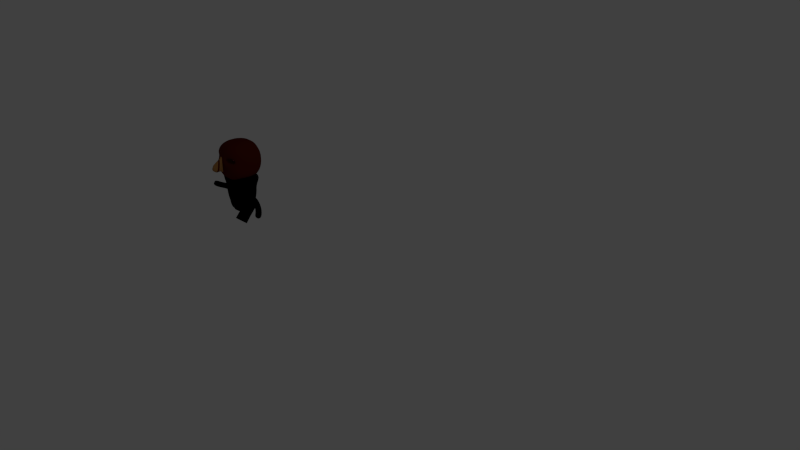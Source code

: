 # Source: AB_animate_walk4.blend  (saved by Blender 2.58.0; exported with 4.5.12 LTS)
import bpy
from mathutils import Matrix  # noqa: F401  (used for matrix-valued properties, if any)

bpy.ops.wm.read_factory_settings(use_empty=True)
scene = bpy.context.scene
scene.name = 'Scene'

# ---- collections
col_collection_1 = bpy.data.collections.new('Collection 1'); scene.collection.children.link(col_collection_1)

# ---- materials (node trees are filled in below, after node groups)
mat_material_001 = bpy.data.materials.new('Material.001')
mat_material_001.alpha_threshold = 0.0
mat_material_001.use_transparent_shadow = False
mat_material_001.diffuse_color = (0.0, 0.0, 0.0, 1.0)
mat_material_001.roughness = 0.5
mat_material_001.line_color = (0.0, 0.0, 0.0, 1.0)
mat_red = bpy.data.materials.new('Red')
mat_red.alpha_threshold = 0.0
mat_red.use_transparent_shadow = False
mat_red.diffuse_color = (0.8, 0.1212, 0.2132, 1.0)
mat_red.roughness = 0.5
mat_red.line_color = (0.0, 0.0, 0.0, 1.0)
mat_material = bpy.data.materials.new('Material')
mat_material.alpha_threshold = 0.0
mat_material.use_transparent_shadow = False
mat_material.roughness = 0.5
mat_material.line_color = (0.0, 0.0, 0.0, 1.0)
mat_brown = bpy.data.materials.new('brown')
mat_brown.alpha_threshold = 0.0
mat_brown.use_transparent_shadow = False
mat_brown.diffuse_color = (0.3931, 0.1858, 0.05725, 1.0)
mat_brown.roughness = 0.5
mat_brown.line_color = (0.0, 0.0, 0.0, 1.0)
mat_black = bpy.data.materials.new('bLACK')
mat_black.alpha_threshold = 0.0
mat_black.use_transparent_shadow = False
mat_black.diffuse_color = (0.09083, 0.009337, 0.004708, 1.0)
mat_black.roughness = 0.5
mat_black.line_color = (0.0, 0.0, 0.0, 1.0)
mat_red_1 = bpy.data.materials.new('RED')
mat_red_1.alpha_threshold = 0.0
mat_red_1.use_transparent_shadow = False
mat_red_1.diffuse_color = (0.8, 0.009514, 0.05028, 1.0)
mat_red_1.roughness = 0.5
mat_red_1.line_color = (0.0, 0.0, 0.0, 1.0)

# ---- material node trees

# ---- world
world_world = bpy.data.worlds.new('World'); scene.world = world_world
world_world.color = (0.05088, 0.05088, 0.05088)
world_world.use_sun_shadow = False
world_world.sun_shadow_jitter_overblur = 0.0
world_world.cycles.sampling_method = 'MANUAL'
world_world.cycles.sample_map_resolution = 256

# ---- cameras
cam_camera = bpy.data.cameras.new('Camera')
cam_camera.clip_end = 100.0
cam_camera.lens = 35.0
cam_camera.ortho_scale = 7.314
cam_camera.dof.focus_distance = 0.0
cam_camera.dof.aperture_fstop = 128.0

# ---- lights
light_lamp = bpy.data.lights.new('Lamp', 'POINT')
light_lamp.transmission_factor = 0.0
light_lamp.cutoff_distance = 30.0
light_lamp.energy = 100.0
light_lamp.shadow_buffer_clip_start = 1.001
light_lamp.shadow_soft_size = 1.0
light_lamp.shadow_maximum_resolution = 0.006
light_lamp.use_absolute_resolution = True
light_lamp.cycles.use_multiple_importance_sampling = False

# ---- meshes
me_cube_002 = bpy.data.meshes.new('Cube.002')
me_cube_002.from_pydata([(0.5895, 0.6162, -0.8135), (0.5895, -0.6162, -0.8135), (1.207, 1.0, 0.8135), (1.207, -1.0, 0.8135), (0.1965, -0.6162, -0.8135), (0.1965, 0.6162, -0.8135), (0.4023, -1.0, 0.8135), (0.4023, 1.0, 0.8135), (0.4376, -0.6392, -0.2136), (0.7145, -0.6392, 0.1842), (0.4408, 0.6392, -0.1876), (0.7145, 0.6392, 0.1842), (0.1817, -1.066, -0.3333), (0.3309, -1.066, 0.41), (0.2651, 1.0, -0.3333), (0.3337, 1.0, 0.3333), (0.9466, -0.4766, 0.09157), (0.9466, 0.4766, 0.09157), (0.7401, -0.4766, -0.205), (0.7425, 0.4766, -0.1856), (8.941e-08, -1.0, -0.8135), (2.682e-07, 1.0, -0.8135), (-4.47e-07, -1.0, 0.8135), (5.364e-07, 1.0, 0.8135), (-0.1562, -1.066, 0.41), (-0.08341, -1.066, -0.3333), (2.384e-07, 1.0, -0.3333), (3.278e-07, 1.0, 0.3333), (0.09826, -1.0, -0.8135), (0.09826, 1.0, -0.8135), (0.2011, -1.0, 0.8135), (0.2011, 1.0, 0.8135), (0.08737, -1.066, 0.41), (0.04914, -1.066, -0.3333), (0.1325, 1.0, -0.3333), (0.1668, 1.0, 0.3333), (0.5761, -0.6392, -0.01471), (0.5777, 0.6392, -0.0017), (0.2809, -1.066, -0.07663), (0.2994, 1.0, 2.98e-08), (0.8445, 0.4766, -0.04702), (0.8434, -0.4766, -0.05672), (-0.1562, -1.066, -0.07663), (2.831e-07, 1.0, 2.98e-08), (0.1497, 1.0, 2.98e-08), (0.01207, -1.081, -0.1207), (-0.01428, -1.081, -0.02775), (-0.01428, -1.081, 0.1485), (0.1621, -1.081, 0.1485), (0.144, -1.081, -0.02775), (0.1081, -1.081, -0.1207), (0.06007, -1.081, -0.1207), (0.07392, -1.081, 0.1485), (0.06486, -1.081, -0.02775), (0.1965, -0.6162, -0.8952), (0.1965, 0.6162, -0.8952), (0.5895, 0.6162, -0.8952), (0.5895, -0.6162, -0.8952), (0.5895, 0.002895, -0.8135), (1.207, 0.004697, 0.8135), (0.1965, 0.002895, -0.8135), (0.4023, 0.004697, 0.8135), (0.4392, 0.003003, -0.2005), (0.7145, 0.003003, 0.1842), (0.9466, 0.002238, 0.09157), (0.7413, 0.002238, -0.1953), (1.792e-07, 0.004698, -0.8135), (4.701e-08, 0.004698, 0.8135), (0.09826, 0.004698, -0.8135), (0.2011, 0.004698, 0.8135), (0.8439, 0.002238, -0.05184), (0.1965, 0.002895, -0.8952), (0.5895, 0.002895, -0.8952)], [], [(6, 13, 9, 3), (12, 4, 1, 8), (10, 0, 5, 14), (15, 7, 2, 11), (24, 32, 30, 22), (32, 13, 6, 30), (20, 28, 33, 25), (28, 4, 12, 33), (26, 34, 29, 21), (34, 14, 5, 29), (23, 31, 35, 27), (31, 7, 15, 35), (13, 38, 36, 9), (38, 12, 8, 36), (14, 39, 37, 10), (39, 15, 11, 37), (10, 37, 40, 19), (37, 11, 17, 40), (9, 36, 41, 16), (36, 8, 18, 41), (35, 44, 43, 27), (44, 34, 26, 43), (15, 39, 44, 35), (39, 14, 34, 44), (42, 25, 45, 46), (24, 42, 46, 47), (38, 13, 48, 49), (12, 38, 49, 50), (25, 33, 51, 45), (33, 12, 50, 51), (32, 24, 47, 52), (13, 32, 52, 48), (49, 48, 52, 53), (50, 49, 53, 51), (53, 52, 47, 46), (51, 53, 46, 45), (5, 0, 56, 55), (1, 4, 54, 57), (7, 61, 59, 2), (61, 6, 3, 59), (58, 0, 10, 62), (62, 8, 1, 58), (2, 59, 63, 11), (59, 3, 9, 63), (11, 63, 64, 17), (63, 9, 16, 64), (8, 62, 65, 18), (62, 10, 19, 65), (28, 68, 60, 4), (68, 29, 5, 60), (20, 66, 68, 28), (66, 21, 29, 68), (31, 69, 61, 7), (69, 30, 6, 61), (23, 67, 69, 31), (67, 22, 30, 69), (40, 70, 65, 19), (70, 41, 18, 65), (17, 64, 70, 40), (64, 16, 41, 70), (4, 60, 71, 54), (60, 5, 55, 71), (0, 58, 72, 56), (58, 1, 57, 72), (56, 72, 71, 55), (72, 57, 54, 71)])
me_cube_002.materials.append(mat_material_001)
me_cube_002.use_remesh_preserve_volume = False
me_cube_002.use_remesh_preserve_attributes = False
me_cube_002.use_mirror_vertex_groups = False
me_cube_002.update()
me_cube_005 = bpy.data.meshes.new('Cube.005')
me_cube_005.from_pydata([(1.279, 2.078, 0.9796), (1.279, -1.886, 0.9796), (-2.649, -1.886, 0.9796), (-2.649, 2.078, 0.9796), (4.382, 0.09628, 0.9796), (-0.6803, -2.318, 0.9796), (-5.742, 0.09628, 0.9796), (-0.6803, 2.511, 0.9796), (-1.691, -2.259, 0.9796), (-1.691, 2.452, 0.9796), (0.2967, -2.268, 0.9796), (0.2967, 2.461, 0.9796), (3.692, -0.8946, 0.9796), (-5.052, -0.8946, 0.9796), (3.692, 1.087, 0.9796), (-5.052, 1.087, 0.9796), (-5.742, 0.09628, 2.541), (-5.052, 1.087, 2.541), (-4.362, 2.078, 2.541), (4.382, 0.09628, 2.541), (3.692, 1.087, 2.541), (3.002, 2.078, 2.541), (-5.052, -0.8946, 2.541), (-4.362, -1.886, 2.541), (3.692, -0.8946, 2.541), (3.002, -1.886, 2.541), (-0.6803, 2.511, 2.541), (1.161, 2.461, 2.541), (-0.6803, -2.318, 2.541), (1.161, -2.268, 2.541), (-2.565, 2.452, 2.541), (-2.565, -2.259, 2.541), (-0.6803, 1.303, 2.541), (-0.6803, 0.09628, 2.541), (1.851, 0.09628, 2.541), (1.506, 1.279, 2.541), (-3.272, 0.09628, 2.541), (-2.918, 1.274, 2.541), (-0.6803, -1.111, 2.541), (1.506, -1.086, 2.541), (-2.918, -1.081, 2.541), (-5.738, 0.02803, 0.09214), (-5.048, 1.019, 0.09214), (-2.645, 2.01, 0.09214), (4.386, 0.02803, 0.09214), (3.696, 1.019, 0.09214), (1.283, 2.01, 0.09214), (-5.048, -0.9629, 0.09214), (-2.645, -1.954, 0.09214), (3.696, -0.9629, 0.09214), (1.283, -1.954, 0.09214), (-0.6759, 2.442, 0.09214), (0.3011, 2.392, 0.09214), (-0.6759, -2.386, 0.09214), (0.3011, -2.336, 0.09214), (-1.686, 2.383, 0.09214), (-1.686, -2.327, 0.09214), (-1.648, -2.315, -0.7953), (-2.573, -1.954, -0.7953), (-0.6717, -2.372, -0.7953), (-1.648, 2.235, -0.7953), (-2.573, 1.874, -0.7953), (-0.6717, 2.292, -0.7953), (0.272, -2.324, -0.7953), (1.22, -1.954, -0.7953), (1.22, 1.874, -0.7953), (0.272, 2.244, -0.7953), (3.551, -0.9973, -0.7953), (4.218, -0.04023, -0.7953), (-4.895, -0.9973, -0.7953), (-5.561, -0.04022, -0.7953), (3.551, 0.9169, -0.7953), (-4.895, 0.9169, -0.7953), (-4.289, 0.7755, -1.082), (-4.871, -0.06086, -1.082), (-2.261, 1.612, -1.082), (3.091, 0.7755, -1.082), (3.673, -0.06087, -1.082), (1.054, 1.612, -1.082), (-4.289, -0.8972, -1.082), (-2.261, -1.734, -1.082), (3.091, -0.8972, -1.082), (1.054, -1.734, -1.082), (-0.5989, 1.977, -1.082), (0.2257, 1.935, -1.082), (0.2257, -2.056, -1.082), (-0.5989, -2.099, -1.082), (-1.452, 1.927, -1.082), (-1.452, -2.049, -1.082), (-0.9468, -0.8909, -1.368), (-1.276, -0.7628, -1.368), (-0.6002, -0.9112, -1.368), (-0.9468, 0.7252, -1.368), (-1.276, 0.597, -1.368), (-0.6002, 0.7454, -1.368), (-0.2651, -0.8941, -1.368), (0.07183, -0.7628, -1.368), (0.07183, 0.597, -1.368), (-0.2651, 0.7283, -1.368), (0.8997, -0.4228, -1.368), (1.136, -0.08288, -1.368), (-2.1, -0.4228, -1.368), (-2.337, -0.08288, -1.368), (0.8997, 0.2571, -1.368), (-2.1, 0.2571, -1.368), (-1.295, -0.2222, -1.381), (-1.192, -0.07476, -1.381), (-0.8343, 0.0727, -1.381), (0.212, -0.2222, -1.381), (0.1093, -0.07476, -1.381), (-0.2497, 0.0727, -1.381), (-1.192, -0.3697, -1.381), (-0.8343, -0.5171, -1.381), (0.1093, -0.3697, -1.381), (-0.2497, -0.5171, -1.381), (-0.5413, 0.1371, -1.381), (-0.3959, 0.1296, -1.381), (-0.3959, -0.5741, -1.381), (-0.5413, -0.5815, -1.381), (-0.6916, 0.1283, -1.381), (-0.6916, -0.5727, -1.381)], [], [(15, 6, 16, 17), (3, 15, 17, 18), (4, 14, 20, 19), (14, 0, 21, 20), (6, 13, 22, 16), (13, 2, 23, 22), (12, 4, 19, 24), (1, 12, 24, 25), (11, 7, 26, 27), (0, 11, 27, 21), (5, 10, 29, 28), (10, 1, 25, 29), (7, 9, 30, 26), (9, 3, 18, 30), (8, 5, 28, 31), (2, 8, 31, 23), (32, 33, 34, 35), (26, 32, 35, 27), (35, 34, 19, 20), (27, 35, 20, 21), (17, 16, 36, 37), (18, 17, 37, 30), (37, 36, 33, 32), (30, 37, 32, 26), (38, 28, 29, 39), (33, 38, 39, 34), (39, 29, 25, 24), (34, 39, 24, 19), (22, 23, 31, 40), (16, 22, 40, 36), (40, 31, 28, 38), (36, 40, 38, 33), (6, 15, 42, 41), (15, 3, 43, 42), (14, 4, 44, 45), (0, 14, 45, 46), (13, 6, 41, 47), (2, 13, 47, 48), (4, 12, 49, 44), (12, 1, 50, 49), (7, 11, 52, 51), (11, 0, 46, 52), (10, 5, 53, 54), (1, 10, 54, 50), (9, 7, 51, 55), (3, 9, 55, 43), (5, 8, 56, 53), (8, 2, 48, 56), (56, 48, 58, 57), (53, 56, 57, 59), (43, 55, 60, 61), (55, 51, 62, 60), (50, 54, 63, 64), (54, 53, 59, 63), (52, 46, 65, 66), (51, 52, 66, 62), (49, 50, 64, 67), (44, 49, 67, 68), (48, 47, 69, 58), (47, 41, 70, 69), (46, 45, 71, 65), (45, 44, 68, 71), (42, 43, 61, 72), (41, 42, 72, 70), (70, 72, 73, 74), (72, 61, 75, 73), (71, 68, 77, 76), (65, 71, 76, 78), (69, 70, 74, 79), (58, 69, 79, 80), (68, 67, 81, 77), (67, 64, 82, 81), (62, 66, 84, 83), (66, 65, 78, 84), (63, 59, 86, 85), (64, 63, 85, 82), (60, 62, 83, 87), (61, 60, 87, 75), (59, 57, 88, 86), (57, 58, 80, 88), (88, 80, 90, 89), (86, 88, 89, 91), (75, 87, 92, 93), (87, 83, 94, 92), (82, 85, 95, 96), (85, 86, 91, 95), (84, 78, 97, 98), (83, 84, 98, 94), (81, 82, 96, 99), (77, 81, 99, 100), (80, 79, 101, 90), (79, 74, 102, 101), (78, 76, 103, 97), (76, 77, 100, 103), (73, 75, 93, 104), (74, 73, 104, 102), (102, 104, 106, 105), (104, 93, 107, 106), (103, 100, 108, 109), (97, 103, 109, 110), (101, 102, 105, 111), (90, 101, 111, 112), (100, 99, 113, 108), (99, 96, 114, 113), (94, 98, 116, 115), (98, 97, 110, 116), (95, 91, 118, 117), (96, 95, 117, 114), (92, 94, 115, 119), (93, 92, 119, 107), (91, 89, 120, 118), (89, 90, 112, 120)])
me_cube_005.materials.append(mat_material_001)
me_cube_005.use_remesh_preserve_volume = False
me_cube_005.use_remesh_preserve_attributes = False
me_cube_005.use_mirror_vertex_groups = False
me_cube_005.update()
me_cube_007 = bpy.data.meshes.new('Cube.007')
me_cube_007.from_pydata([(2.043, 2.232, 1.007), (2.043, -1.732, 1.007), (-1.885, -1.732, 1.007), (-1.885, 2.232, 1.007), (5.146, 0.2497, 1.007), (0.08415, -2.165, 1.007), (-4.978, 0.2497, 1.007), (0.08415, 2.664, 1.007), (-0.9262, -2.106, 1.007), (-0.9262, 2.605, 1.007), (1.061, -2.115, 1.007), (1.061, 2.614, 1.007), (4.456, -0.7412, 1.007), (-4.288, -0.7412, 1.007), (4.456, 1.241, 1.007), (-4.288, 1.241, 1.007), (-4.978, 0.2497, 2.568), (-4.288, 1.241, 2.568), (-3.598, 2.232, 2.568), (5.146, 0.2497, 2.568), (4.456, 1.241, 2.568), (3.766, 2.232, 2.568), (-4.288, -0.7412, 2.568), (-3.598, -1.732, 2.568), (4.456, -0.7412, 2.568), (3.766, -1.732, 2.568), (0.08415, 2.664, 2.568), (1.925, 2.614, 2.568), (0.08415, -2.165, 2.568), (1.925, -2.115, 2.568), (-1.801, 2.605, 2.568), (-1.801, -2.106, 2.568), (0.08415, 1.457, 2.568), (0.08415, 0.2497, 2.568), (2.615, 0.2497, 2.568), (2.27, 1.432, 2.568), (-2.507, 0.2497, 2.568), (-2.154, 1.427, 2.568), (0.08415, -0.9575, 2.568), (2.27, -0.9325, 2.568), (-2.154, -0.9279, 2.568), (-4.974, 0.1815, 0.1192), (-4.283, 1.172, 0.1192), (-1.88, 2.163, 0.1192), (5.151, 0.1815, 0.1192), (4.46, 1.172, 0.1192), (2.047, 2.163, 0.1192), (-4.283, -0.8094, 0.1192), (-1.88, -1.8, 0.1192), (4.46, -0.8094, 0.1192), (2.047, -1.8, 0.1192), (0.08853, 2.596, 0.1192), (1.066, 2.546, 0.1192), (0.08852, -2.233, 0.1192), (1.066, -2.183, 0.1192), (-0.9218, 2.537, 0.1192), (-0.9218, -2.174, 0.1192), (-0.8831, -2.162, -0.7683), (-1.809, -1.801, -0.7683), (0.09271, -2.219, -0.7683), (-0.8831, 2.388, -0.7683), (-1.809, 2.027, -0.7683), (0.09272, 2.445, -0.7683), (1.036, -2.171, -0.7683), (1.985, -1.801, -0.7683), (1.985, 2.027, -0.7683), (1.036, 2.397, -0.7683), (4.316, -0.8439, -0.7683), (4.982, 0.1132, -0.7683), (-4.13, -0.8439, -0.7683), (-4.797, 0.1132, -0.7683), (4.316, 1.07, -0.7683), (-4.13, 1.07, -0.7683), (-3.524, 0.9289, -1.055), (-4.107, 0.09258, -1.055), (-1.496, 1.765, -1.055), (3.855, 0.9289, -1.055), (4.438, 0.09258, -1.055), (1.819, 1.765, -1.055), (-3.524, -0.7438, -1.055), (-1.496, -1.58, -1.055), (3.855, -0.7438, -1.055), (1.819, -1.58, -1.055), (0.1655, 2.13, -1.055), (0.9901, 2.088, -1.055), (0.9901, -1.903, -1.055), (0.1655, -1.945, -1.055), (-0.6872, 2.081, -1.055), (-0.6872, -1.895, -1.055), (-0.1824, -0.7375, -1.341), (-0.5113, -0.6093, -1.341), (0.1642, -0.7578, -1.341), (-0.1824, 0.8786, -1.341), (-0.5113, 0.7505, -1.341), (0.1642, 0.8989, -1.341), (0.4994, -0.7406, -1.341), (0.8362, -0.6093, -1.341), (0.8362, 0.7505, -1.341), (0.4994, 0.8817, -1.341), (1.664, -0.2694, -1.341), (1.901, 0.07056, -1.341), (-1.336, -0.2694, -1.341), (-1.572, 0.07056, -1.341), (1.664, 0.4105, -1.341), (-1.336, 0.4105, -1.341), (-0.5302, -0.06878, -1.354), (-0.4275, 0.07868, -1.354), (-0.06985, 0.2261, -1.354), (0.9765, -0.06878, -1.354), (0.8738, 0.07868, -1.354), (0.5147, 0.2261, -1.354), (-0.4275, -0.2162, -1.354), (-0.06985, -0.3637, -1.354), (0.8738, -0.2162, -1.354), (0.5147, -0.3637, -1.354), (0.2231, 0.2905, -1.354), (0.3685, 0.2831, -1.354), (0.3685, -0.4206, -1.354), (0.2231, -0.4281, -1.354), (0.0728, 0.2817, -1.354), (0.0728, -0.4193, -1.354)], [], [(15, 6, 16, 17), (3, 15, 17, 18), (4, 14, 20, 19), (14, 0, 21, 20), (6, 13, 22, 16), (13, 2, 23, 22), (12, 4, 19, 24), (1, 12, 24, 25), (11, 7, 26, 27), (0, 11, 27, 21), (5, 10, 29, 28), (10, 1, 25, 29), (7, 9, 30, 26), (9, 3, 18, 30), (8, 5, 28, 31), (2, 8, 31, 23), (32, 33, 34, 35), (26, 32, 35, 27), (35, 34, 19, 20), (27, 35, 20, 21), (17, 16, 36, 37), (18, 17, 37, 30), (37, 36, 33, 32), (30, 37, 32, 26), (38, 28, 29, 39), (33, 38, 39, 34), (39, 29, 25, 24), (34, 39, 24, 19), (22, 23, 31, 40), (16, 22, 40, 36), (40, 31, 28, 38), (36, 40, 38, 33), (6, 15, 42, 41), (15, 3, 43, 42), (14, 4, 44, 45), (0, 14, 45, 46), (13, 6, 41, 47), (2, 13, 47, 48), (4, 12, 49, 44), (12, 1, 50, 49), (7, 11, 52, 51), (11, 0, 46, 52), (10, 5, 53, 54), (1, 10, 54, 50), (9, 7, 51, 55), (3, 9, 55, 43), (5, 8, 56, 53), (8, 2, 48, 56), (56, 48, 58, 57), (53, 56, 57, 59), (43, 55, 60, 61), (55, 51, 62, 60), (50, 54, 63, 64), (54, 53, 59, 63), (52, 46, 65, 66), (51, 52, 66, 62), (49, 50, 64, 67), (44, 49, 67, 68), (48, 47, 69, 58), (47, 41, 70, 69), (46, 45, 71, 65), (45, 44, 68, 71), (42, 43, 61, 72), (41, 42, 72, 70), (70, 72, 73, 74), (72, 61, 75, 73), (71, 68, 77, 76), (65, 71, 76, 78), (69, 70, 74, 79), (58, 69, 79, 80), (68, 67, 81, 77), (67, 64, 82, 81), (62, 66, 84, 83), (66, 65, 78, 84), (63, 59, 86, 85), (64, 63, 85, 82), (60, 62, 83, 87), (61, 60, 87, 75), (59, 57, 88, 86), (57, 58, 80, 88), (88, 80, 90, 89), (86, 88, 89, 91), (75, 87, 92, 93), (87, 83, 94, 92), (82, 85, 95, 96), (85, 86, 91, 95), (84, 78, 97, 98), (83, 84, 98, 94), (81, 82, 96, 99), (77, 81, 99, 100), (80, 79, 101, 90), (79, 74, 102, 101), (78, 76, 103, 97), (76, 77, 100, 103), (73, 75, 93, 104), (74, 73, 104, 102), (102, 104, 106, 105), (104, 93, 107, 106), (103, 100, 108, 109), (97, 103, 109, 110), (101, 102, 105, 111), (90, 101, 111, 112), (100, 99, 113, 108), (99, 96, 114, 113), (94, 98, 116, 115), (98, 97, 110, 116), (95, 91, 118, 117), (96, 95, 117, 114), (92, 94, 115, 119), (93, 92, 119, 107), (91, 89, 120, 118), (89, 90, 112, 120)])
me_cube_007.materials.append(mat_material_001)
me_cube_007.use_remesh_preserve_volume = False
me_cube_007.use_remesh_preserve_attributes = False
me_cube_007.use_mirror_vertex_groups = False
me_cube_007.update()
me_cube_004 = bpy.data.meshes.new('Cube.004')
me_cube_004.from_pydata([(0.9298, 0.9314, -1.017), (0.9298, -0.647, -1.017), (-0.4911, -2.821, -3.19), (-0.4911, 3.105, -3.19), (0.9298, 0.9314, 0.5619), (0.9298, -0.647, 0.5619), (-0.4911, -2.821, 2.736), (-0.4911, 3.105, 2.736), (0.5089, -0.5971, -0.9666), (0.9298, 0.1422, -1.439), (0.5089, 0.8815, -0.9666), (-0.4911, 0.1422, -3.502), (0.9298, 0.1422, 0.9842), (0.5089, -0.5971, 0.512), (-0.4911, 0.1422, 3.048), (0.5089, 0.8815, 0.512), (0.9298, -0.8, -0.2273), (0.9298, 1.084, -0.2273), (-0.4911, -3.133, -0.2273), (-0.4911, 3.417, -0.2273), (0.5089, 0.1422, -1.227), (0.5089, 0.1422, 0.7727), (0.5089, -0.8578, -0.2273), (-0.4911, 0.1422, -0.2273), (0.5089, 1.142, -0.2273), (1.171, 0.8964, 0.5621), (1.204, 1.027, -0.2249), (1.199, 0.871, -1.013), (0.9729, -0.5867, 0.558), (0.9677, -0.7431, -0.2297), (1.001, -0.612, -1.017), (1.065, 0.1616, 0.9815), (1.108, 0.1227, -1.436), (1.291, -0.05691, -1.381), (1.422, 0.6343, -0.9239), (1.121, -0.7129, -1.007), (1.35, 0.7, 0.6302), (1.18, 0.04407, 1.005), (1.049, -0.6471, 0.5473), (1.056, -0.8106, -0.2378), (1.415, 0.7977, -0.1388), (1.668, 0.2912, -0.2481), (1.617, 0.3575, 0.541), (1.63, 0.04059, -0.9796), (1.124, -0.8435, 0.1069), (1.162, -0.5929, 0.8384), (1.175, -0.9098, -0.6822), (1.386, -0.03294, 1.097), (1.406, -0.5194, -1.238), (1.908, -1.129, -0.6685), (1.65, -1.603, -0.7678), (1.397, -1.756, -0.139), (1.663, -0.6787, 1.321), (1.916, -0.5265, 0.6921), (1.405, -1.153, 1.222), (1.351, -1.515, 0.5926), (1.962, -0.767, -0.03954), (2.254, -2.48, 0.8653), (2.266, -2.211, 1.597), (2.136, -2.699, 0.2363), (1.594, -2.177, 1.497), (1.713, -1.957, 2.126), (1.583, -2.445, 0.7658), (2.024, -1.954, 2.226), (1.825, -2.703, 0.137), (2.112, -4.341, 1.303), (1.801, -4.345, 1.204), (1.56, -4.087, 1.833), (2.001, -3.596, 3.293), (2.242, -3.853, 2.664), (1.689, -3.599, 3.193), (1.571, -3.818, 2.564), (2.231, -4.122, 1.932), (1.901, -3.97, 2.248)], [], [(9, 1, 8, 20), (0, 9, 20, 10), (20, 8, 2, 11), (10, 20, 11, 3), (15, 7, 14, 21), (4, 15, 21, 12), (21, 14, 6, 13), (12, 21, 13, 5), (16, 5, 13, 22), (1, 16, 22, 8), (22, 13, 6, 18), (8, 22, 18, 2), (18, 6, 14, 23), (2, 18, 23, 11), (23, 14, 7, 19), (11, 23, 19, 3), (17, 0, 10, 24), (4, 17, 24, 15), (24, 10, 3, 19), (15, 24, 19, 7), (17, 4, 25, 26), (0, 17, 26, 27), (5, 16, 29, 28), (16, 1, 30, 29), (12, 5, 28, 31), (4, 12, 31, 25), (1, 9, 32, 30), (9, 0, 27, 32), (32, 27, 34, 33), (30, 32, 33, 35), (25, 31, 37, 36), (31, 28, 38, 37), (29, 30, 35, 39), (28, 29, 39, 38), (27, 26, 40, 34), (26, 25, 36, 40), (40, 36, 42, 41), (34, 40, 41, 43), (38, 39, 44, 45), (39, 35, 46, 44), (37, 38, 45, 47), (36, 37, 47, 42), (35, 33, 48, 46), (33, 34, 43, 48), (48, 43, 49, 50), (46, 48, 50, 51), (42, 47, 52, 53), (47, 45, 54, 52), (44, 46, 51, 55), (45, 44, 55, 54), (43, 41, 56, 49), (41, 42, 53, 56), (56, 53, 58, 57), (49, 56, 57, 59), (54, 55, 60, 61), (55, 51, 62, 60), (52, 54, 61, 63), (53, 52, 63, 58), (51, 50, 64, 62), (50, 49, 59, 64), (64, 59, 65, 66), (62, 64, 66, 67), (58, 63, 68, 69), (63, 61, 70, 68), (60, 62, 67, 71), (61, 60, 71, 70), (59, 57, 72, 65), (57, 58, 69, 72), (72, 69, 68, 73), (65, 72, 73, 66), (73, 68, 70, 71), (66, 73, 71, 67)])
me_cube_004.materials.append(mat_material_001)
me_cube_004.use_remesh_preserve_volume = False
me_cube_004.use_remesh_preserve_attributes = False
me_cube_004.use_mirror_vertex_groups = False
me_cube_004.update()
me_cube_003 = bpy.data.meshes.new('Cube.003')
me_cube_003.from_pydata([(0.8327, 0.7212, -0.5882), (0.8327, -0.8572, -0.5882), (-0.5882, -3.031, -2.762), (-0.5882, 2.895, -2.762), (0.8327, 0.7212, 0.9902), (0.8327, -0.8572, 0.9902), (-0.5882, -3.031, 3.164), (-0.5882, 2.895, 3.164), (0.4118, -0.8073, -0.5383), (0.8327, -0.06797, -1.011), (0.4118, 0.6713, -0.5383), (-0.5882, -0.06797, -3.074), (0.8327, -0.06797, 1.413), (0.4118, -0.8073, 0.9403), (-0.5882, -0.06797, 3.476), (0.4118, 0.6713, 0.9403), (0.8327, -1.01, 0.201), (0.8327, 0.8742, 0.201), (-0.5882, -3.343, 0.201), (-0.5882, 3.207, 0.201), (0.4118, -0.06797, -0.799), (0.4118, -0.06797, 1.201), (0.4118, -1.068, 0.201), (-0.5882, -0.06797, 0.201), (0.4118, 0.932, 0.201), (1.074, 0.6862, 0.9904), (1.107, 0.8173, 0.2034), (1.102, 0.6609, -0.5844), (0.8758, -0.7968, 0.9864), (0.8705, -0.9533, 0.1986), (0.9038, -0.8222, -0.5884), (0.9674, -0.04852, 1.41), (1.01, -0.08743, -1.008), (1.194, -0.2671, -0.9528), (1.325, 0.4241, -0.4955), (1.024, -0.923, -0.5785), (1.253, 0.4899, 1.059), (1.083, -0.1661, 1.433), (0.9519, -0.8573, 0.9756), (0.9589, -1.021, 0.1905), (1.318, 0.5876, 0.2895), (1.571, 0.08101, 0.1802), (1.52, 0.1473, 0.9693), (1.533, -0.1696, -0.5513), (1.027, -1.054, 0.5353), (1.065, -0.8031, 1.267), (1.078, -1.12, -0.2539), (1.289, -0.2431, 1.525), (1.309, -0.7296, -0.8094), (1.811, -1.339, -0.2402), (1.553, -1.814, -0.3395), (1.3, -1.966, 0.2893), (1.566, -0.8889, 1.749), (1.819, -0.7367, 1.12), (1.308, -1.363, 1.65), (1.254, -1.725, 1.021), (1.865, -0.9771, 0.3888), (2.157, -2.69, 1.294), (2.169, -2.421, 2.025), (2.039, -2.909, 0.6647), (1.497, -2.387, 1.926), (1.616, -2.167, 2.555), (1.486, -2.655, 1.194), (1.927, -2.164, 2.654), (1.728, -2.913, 0.5653), (2.015, -4.551, 1.732), (1.704, -4.555, 1.632), (1.462, -4.297, 2.261), (1.903, -3.806, 3.721), (2.145, -4.063, 3.092), (1.592, -3.809, 3.622), (1.474, -4.029, 2.993), (2.134, -4.332, 2.361), (1.804, -4.18, 2.677)], [], [(9, 1, 8, 20), (0, 9, 20, 10), (20, 8, 2, 11), (10, 20, 11, 3), (15, 7, 14, 21), (4, 15, 21, 12), (21, 14, 6, 13), (12, 21, 13, 5), (16, 5, 13, 22), (1, 16, 22, 8), (22, 13, 6, 18), (8, 22, 18, 2), (18, 6, 14, 23), (2, 18, 23, 11), (23, 14, 7, 19), (11, 23, 19, 3), (17, 0, 10, 24), (4, 17, 24, 15), (24, 10, 3, 19), (15, 24, 19, 7), (17, 4, 25, 26), (0, 17, 26, 27), (5, 16, 29, 28), (16, 1, 30, 29), (12, 5, 28, 31), (4, 12, 31, 25), (1, 9, 32, 30), (9, 0, 27, 32), (32, 27, 34, 33), (30, 32, 33, 35), (25, 31, 37, 36), (31, 28, 38, 37), (29, 30, 35, 39), (28, 29, 39, 38), (27, 26, 40, 34), (26, 25, 36, 40), (40, 36, 42, 41), (34, 40, 41, 43), (38, 39, 44, 45), (39, 35, 46, 44), (37, 38, 45, 47), (36, 37, 47, 42), (35, 33, 48, 46), (33, 34, 43, 48), (48, 43, 49, 50), (46, 48, 50, 51), (42, 47, 52, 53), (47, 45, 54, 52), (44, 46, 51, 55), (45, 44, 55, 54), (43, 41, 56, 49), (41, 42, 53, 56), (56, 53, 58, 57), (49, 56, 57, 59), (54, 55, 60, 61), (55, 51, 62, 60), (52, 54, 61, 63), (53, 52, 63, 58), (51, 50, 64, 62), (50, 49, 59, 64), (64, 59, 65, 66), (62, 64, 66, 67), (58, 63, 68, 69), (63, 61, 70, 68), (60, 62, 67, 71), (61, 60, 71, 70), (59, 57, 72, 65), (57, 58, 69, 72), (72, 69, 68, 73), (65, 72, 73, 66), (73, 68, 70, 71), (66, 73, 71, 67)])
me_cube_003.materials.append(mat_material_001)
me_cube_003.use_remesh_preserve_volume = False
me_cube_003.use_remesh_preserve_attributes = False
me_cube_003.use_mirror_vertex_groups = False
me_cube_003.update()
me_cube_001 = bpy.data.meshes.new('Cube.001')
me_cube_001.from_pydata([(0.8049, 0.8212, 0.159), (0.8049, -0.8153, 0.159), (-0.8315, -0.8153, 0.159), (-0.8315, 0.8212, 0.159), (0.8049, 0.8212, 1.795), (0.8049, -0.8153, 1.795), (-0.8315, -0.8153, 1.795), (-0.8315, 0.8212, 1.795), (0.32, -0.9971, -0.02273), (-0.3466, -0.9971, -0.02273), (0.9867, 0.3363, -0.02273), (0.9867, -0.3304, -0.02273), (0.32, 1.003, -0.02273), (-0.3466, 1.003, -0.02273), (-1.013, -0.3304, -0.02273), (-1.013, 0.3363, -0.02273), (0.9867, 0.3363, 1.977), (0.9867, -0.3304, 1.977), (0.32, -0.9971, 1.977), (-0.3466, -0.9971, 1.977), (-1.013, -0.3304, 1.977), (-1.013, 0.3363, 1.977), (0.32, 1.003, 1.977), (-0.3466, 1.003, 1.977), (0.9867, -0.9971, 0.6439), (0.8204, -0.9971, 1.311), (0.9867, 1.003, 0.6439), (0.9867, 1.003, 1.311), (-1.013, -0.9971, 0.6439), (-0.8618, -0.9971, 1.311), (-1.013, 1.003, 0.6439), (-1.013, 1.003, 1.311), (0.389, 0.4052, -0.2295), (0.389, -0.3993, -0.2295), (-0.4155, 0.4052, -0.2295), (-0.4155, -0.3993, -0.2295), (0.389, 0.4052, 2.184), (-0.4155, 0.4052, 2.184), (0.389, -0.3993, 2.184), (-0.4155, -0.3993, 2.184), (1.193, 0.4052, 0.575), (1.193, 0.4052, 1.38), (1.193, -0.3993, 0.575), (1.193, -0.3993, 1.38), (0.389, -1.204, 0.575), (0.301, -1.204, 1.38), (-0.4155, -1.204, 0.575), (-0.3244, -1.204, 1.38), (-1.22, -0.3993, 0.575), (-1.22, -0.3993, 1.38), (-1.22, 0.4052, 0.575), (-1.22, 0.4052, 1.38), (0.389, 1.21, 1.38), (0.389, 1.21, 0.575), (-0.4155, 1.21, 1.38), (-0.4155, 1.21, 0.575), (0.09783, -0.9971, -0.02273), (-0.1244, -0.9971, -0.02273), (0.09783, 1.003, -0.02273), (-0.1244, 1.003, -0.02273), (0.09783, -0.9971, 1.977), (-0.1244, -0.9971, 1.977), (0.09783, 1.003, 1.977), (-0.1244, 1.003, 1.977), (0.1208, -0.3993, -0.2295), (-0.1474, -0.3993, -0.2295), (0.1208, 0.4052, -0.2295), (-0.1474, 0.4052, -0.2295), (0.1208, 0.4052, 2.184), (-0.1474, 0.4052, 2.184), (0.1208, -0.3993, 2.184), (-0.1474, -0.3993, 2.184), (0.1208, -1.204, 1.38), (-0.1474, -1.204, 1.38), (0.1208, -1.204, 0.575), (-0.1474, -1.204, 0.575), (0.1208, 1.21, 0.575), (-0.1474, 1.21, 0.575), (0.1208, 1.21, 1.38), (-0.1474, 1.21, 1.38), (-0.1474, 1.21, 1.38), (0.1208, 1.21, 1.38), (-0.1474, 1.21, 0.575), (0.1208, 1.21, 0.575), (-0.1474, -1.204, 0.575), (0.1208, -1.204, 0.575), (-0.1474, -1.204, 1.38), (0.1208, -1.204, 1.38), (-0.1474, -0.3993, 2.184), (0.1208, -0.3993, 2.184), (-0.1474, 0.4052, 2.184), (0.1208, 0.4052, 2.184), (-0.1474, 0.4052, -0.2295), (0.1208, 0.4052, -0.2295), (-0.1474, -0.3993, -0.2295), (0.1208, -0.3993, -0.2295), (-0.1244, 1.003, 1.977), (0.09783, 1.003, 1.977), (-0.1244, -0.9971, 1.977), (0.09783, -0.9971, 1.977), (-0.1244, 1.003, -0.02273), (0.09783, 1.003, -0.02273), (-0.1244, -0.9971, -0.02273), (0.09783, -0.9971, -0.02273), (-0.3168, -1.661, 0.5619), (0.2903, -1.661, 0.5619), (-0.06985, -1.371, 1.312), (0.04328, -1.371, 1.312), (-0.3168, -1.661, 0.5619), (-0.06985, -1.371, 1.312), (0.2903, -1.661, 0.5619), (0.04328, -1.371, 1.312), (-0.1419, -1.917, 0.7511), (0.1154, -1.917, 0.7511), (-0.03726, -1.794, 1.069), (0.01069, -1.794, 1.069), (0.8204, -0.9971, 1.101), (0.9867, 1.003, 1.101), (-0.8618, -0.9971, 1.101), (-1.013, 1.003, 1.101), (1.193, 0.4052, 1.127), (1.193, -0.3993, 1.127), (0.301, -1.204, 1.127), (-0.3244, -1.204, 1.127), (-1.22, -0.3993, 1.127), (-1.22, 0.4052, 1.127), (0.389, 1.21, 1.127), (-0.4155, 1.21, 1.127), (0.1208, -1.204, 1.127), (-0.1474, -1.204, 1.127), (0.1208, 1.21, 1.127), (-0.1474, 1.21, 1.127), (-0.1474, 1.21, 1.127), (0.1208, 1.21, 1.127), (-0.1474, -1.204, 1.127), (0.1208, -1.204, 1.127), (0.1208, -1.462, 1.077), (-0.1474, -1.462, 1.077), (-0.1474, -1.462, 1.077), (0.1208, -1.462, 1.077), (0.04356, -1.833, 0.9692), (-0.07013, -1.833, 0.9692), (-0.8654, -0.3758, 1.101), (-0.328, -0.5826, 1.127), (0.8169, -0.3758, 1.101), (0.2974, -0.5826, 1.127), (-0.328, -0.5826, 1.38), (0.2974, -0.5826, 1.38), (-0.8654, -0.3758, 1.311), (0.8169, -0.3758, 1.311)], [], [(11, 1, 8, 33), (10, 11, 33, 32), (0, 10, 32, 12), (35, 9, 2, 14), (34, 35, 14, 15), (13, 34, 15, 3), (23, 7, 21, 37), (4, 22, 36, 16), (37, 21, 20, 39), (16, 36, 38, 17), (39, 20, 6, 19), (17, 38, 18, 5), (27, 4, 16, 41), (0, 26, 40, 10), (41, 16, 17, 43), (10, 40, 42, 11), (43, 17, 5, 25), (11, 42, 24, 1), (25, 5, 18, 45), (1, 24, 44, 8), (47, 19, 6, 29), (9, 46, 28, 2), (29, 6, 20, 49), (2, 28, 48, 14), (49, 20, 21, 51), (14, 48, 50, 15), (51, 21, 7, 31), (15, 50, 30, 3), (26, 0, 12, 53), (4, 27, 52, 22), (55, 13, 3, 30), (23, 54, 31, 7), (8, 56, 64, 33), (57, 9, 35, 65), (33, 64, 66, 32), (65, 35, 34, 67), (32, 66, 58, 12), (67, 34, 13, 59), (22, 62, 68, 36), (63, 23, 37, 69), (36, 68, 70, 38), (69, 37, 39, 71), (38, 70, 60, 18), (71, 39, 19, 61), (18, 60, 72, 45), (61, 19, 47, 73), (44, 74, 56, 8), (75, 46, 9, 57), (12, 58, 76, 53), (59, 13, 55, 77), (52, 78, 62, 22), (79, 54, 23, 63), (79, 63, 96, 80), (62, 78, 81, 97), (59, 77, 82, 100), (76, 58, 101, 83), (75, 57, 102, 84), (56, 74, 85, 103), (61, 73, 86, 98), (72, 60, 99, 87), (71, 61, 98, 88), (60, 70, 89, 99), (69, 71, 88, 90), (70, 68, 91, 89), (63, 69, 90, 96), (68, 62, 97, 91), (67, 59, 100, 92), (58, 66, 93, 101), (65, 67, 92, 94), (66, 64, 95, 93), (57, 65, 94, 102), (64, 56, 103, 95), (103, 102, 94, 95), (95, 94, 92, 93), (93, 92, 100, 101), (97, 96, 90, 91), (91, 90, 88, 89), (89, 88, 98, 99), (99, 98, 86, 87), (85, 84, 102, 103), (101, 100, 82, 83), (81, 80, 96, 97), (84, 85, 105, 104), (87, 86, 106, 107), (107, 106, 109, 111), (104, 105, 110, 108), (108, 110, 113, 112), (111, 109, 114, 115), (26, 117, 120, 40), (117, 27, 41, 120), (40, 120, 121, 42), (120, 41, 43, 121), (42, 121, 116, 24), (121, 43, 25, 116), (24, 116, 122, 44), (46, 123, 118, 28), (28, 118, 124, 48), (118, 29, 49, 124), (48, 124, 125, 50), (124, 49, 51, 125), (50, 125, 119, 30), (125, 51, 31, 119), (27, 117, 126, 52), (117, 26, 53, 126), (54, 127, 119, 31), (127, 55, 30, 119), (72, 128, 122, 45), (128, 74, 44, 122), (47, 123, 129, 73), (123, 46, 75, 129), (76, 130, 126, 53), (130, 78, 52, 126), (55, 127, 131, 77), (127, 54, 79, 131), (77, 131, 132, 82), (131, 79, 80, 132), (78, 130, 133, 81), (130, 76, 83, 133), (73, 129, 134, 86), (129, 75, 84, 134), (74, 128, 135, 85), (128, 72, 87, 135), (82, 132, 133, 83), (132, 80, 81, 133), (85, 135, 136, 105), (135, 87, 107, 136), (86, 134, 137, 106), (134, 84, 104, 137), (106, 137, 138, 109), (137, 104, 108, 138), (105, 136, 139, 110), (136, 107, 111, 139), (110, 139, 140, 113), (139, 111, 115, 140), (109, 138, 141, 114), (138, 108, 112, 141), (114, 141, 140, 115), (141, 112, 113, 140), (118, 123, 143, 142), (122, 116, 144, 145), (123, 47, 146, 143), (45, 122, 145, 147), (29, 118, 142, 148), (116, 25, 149, 144), (47, 29, 148, 146), (25, 45, 147, 149), (143, 146, 148, 142), (144, 149, 147, 145)])
me_cube_001.polygons.foreach_set('use_smooth', [True] * 148)
me_cube_001.polygons.foreach_set('material_index', [3, 3, 3, 3, 3, 3, 3, 3, 3, 3, 3, 3, 3, 3, 3, 3, 3, 3, 3, 3, 3, 3, 3, 3, 3, 3, 3, 3, 3, 3, 3, 3, 3, 3, 3, 3, 3, 3, 3, 3, 3, 3, 3, 3, 3, 3, 3, 3, 3, 3, 3, 3, 3, 3, 3, 3, 3, 3, 3, 3, 3, 3, 3, 3, 3, 3, 3, 3, 3, 3, 3, 3, 3, 3, 3, 3, 3, 3, 3, 3, 3, 3, 2, 2, 3, 3, 2, 2, 3, 3, 3, 3, 3, 3, 3, 3, 3, 3, 3, 3, 3, 3, 3, 3, 3, 3, 3, 3, 3, 3, 3, 3, 3, 3, 3, 3, 3, 3, 3, 3, 3, 3, 3, 3, 2, 2, 2, 2, 3, 3, 3, 3, 2, 2, 2, 2, 2, 2, 3, 3, 3, 3, 3, 3, 3, 3, 0, 0])
me_cube_001.materials.append(mat_red)
me_cube_001.materials.append(mat_material)
me_cube_001.materials.append(mat_brown)
me_cube_001.materials.append(mat_black)
me_cube_001.use_remesh_preserve_volume = False
me_cube_001.use_remesh_preserve_attributes = False
me_cube_001.use_mirror_vertex_groups = False
me_cube_001.update()
me_cube = bpy.data.meshes.new('Cube')
me_cube.from_pydata([], [], [])
me_cube.materials.append(mat_material)
me_cube.materials.append(mat_black)
me_cube.materials.append(mat_red_1)
me_cube.use_remesh_preserve_volume = False
me_cube.use_remesh_preserve_attributes = False
me_cube.use_mirror_vertex_groups = False
me_cube.update()

# ---- objects
ob_cube_002 = bpy.data.objects.new('Cube.002', me_cube_002)
ob_cube_005 = bpy.data.objects.new('Cube.005', me_cube_005)
ob_cube_006 = bpy.data.objects.new('Cube.006', me_cube_007)
ob_cube_004 = bpy.data.objects.new('Cube.004', me_cube_004)
ob_cube_003 = bpy.data.objects.new('Cube.003', me_cube_003)
ob_cube_001 = bpy.data.objects.new('Cube.001', me_cube_001)
ob_cube = bpy.data.objects.new('Cube', me_cube)
ob_lamp = bpy.data.objects.new('Lamp', light_lamp)
ob_camera = bpy.data.objects.new('Camera', cam_camera)

# ---- transforms, parenting, visibility, modifiers, constraints
ob_cube_002.location = (-2.204, -0.7825, 0.5267)
ob_cube_002.scale = (0.2833, 0.2071, 0.3591)
ob_cube_002.lineart.crease_threshold = 0.0
_m = ob_cube_002.modifiers.new('Subsurf', 'SUBSURF')
_m.uv_smooth = 'PRESERVE_CORNERS'
_m.quality = 2
_m.show_only_control_edges = False
_m = ob_cube_002.modifiers.new('Mirror', 'MIRROR')
ob_cube_005.parent = ob_cube_002
ob_cube_005.matrix_parent_inverse = Matrix(((2.057, 0.0, 0.0, 2.846), (0.0, 2.815, 0.0, 2.783), (0.0, 0.0, 1.623, 0.5909), (0.0, 0.0, 0.0, 1.0)))
ob_cube_005.location = (-1.21, -0.9899, -0.8673)
ob_cube_005.rotation_euler = (-0.696, -0.08798, -0.1284)
ob_cube_005.scale = (-0.01591, -0.07051, -0.1453)
ob_cube_005.lineart.crease_threshold = 0.0
_m = ob_cube_005.modifiers.new('Subsurf', 'SUBSURF')
_m.show_render = False
_m.uv_smooth = 'PRESERVE_CORNERS'
_m.quality = 2
_m.show_only_control_edges = False
ob_cube_006.parent = ob_cube_002
ob_cube_006.matrix_parent_inverse = Matrix(((2.057, 0.0, 0.0, 2.846), (0.0, 2.815, 0.0, 2.783), (0.0, 0.0, 1.623, 0.5909), (0.0, 0.0, 0.0, 1.0)))
ob_cube_006.location = (-1.535, -0.9899, -0.8711)
ob_cube_006.rotation_euler = (0.9617, 0.1631, 0.02453)
ob_cube_006.scale = (-0.01591, -0.07051, -0.1453)
ob_cube_006.lineart.crease_threshold = 0.0
_m = ob_cube_006.modifiers.new('Subsurf', 'SUBSURF')
_m.show_render = False
_m.uv_smooth = 'PRESERVE_CORNERS'
_m.quality = 2
_m.show_only_control_edges = False
ob_cube_004.parent = ob_cube_002
ob_cube_004.matrix_parent_inverse = Matrix(((2.057, 0.0, 0.0, 2.846), (0.0, 2.815, 0.0, 2.783), (0.0, 0.0, 1.623, 0.5909), (0.0, 0.0, 0.0, 1.0)))
ob_cube_004.location = (-1.709, -0.9899, -0.3919)
ob_cube_004.rotation_euler = (-5.238, -3.514, -0.004963)
ob_cube_004.scale = (0.2531, 0.09292, 0.07)
ob_cube_004.lineart.crease_threshold = 0.0
_m = ob_cube_004.modifiers.new('Subsurf', 'SUBSURF')
_m.uv_smooth = 'PRESERVE_CORNERS'
_m.quality = 2
_m.show_only_control_edges = False
ob_cube_003.parent = ob_cube_002
ob_cube_003.matrix_parent_inverse = Matrix(((2.057, 0.0, 0.0, 2.846), (0.0, 2.815, 0.0, 2.783), (0.0, 0.0, 1.623, 0.5909), (0.0, 0.0, 0.0, 1.0)))
ob_cube_003.location = (-1.032, -0.9899, -0.4112)
ob_cube_003.rotation_euler = (2.048, 0.4096, -0.003414)
ob_cube_003.scale = (0.2531, 0.09292, 0.07)
ob_cube_003.lineart.crease_threshold = 0.0
_m = ob_cube_003.modifiers.new('Subsurf', 'SUBSURF')
_m.uv_smooth = 'PRESERVE_CORNERS'
_m.quality = 2
_m.show_only_control_edges = False
ob_cube_001.parent = ob_cube_002
ob_cube_001.matrix_parent_inverse = Matrix(((2.057, 0.0, 0.0, 2.846), (0.0, 2.815, 0.0, 2.783), (0.0, 0.0, 1.623, 0.5909), (0.0, 0.0, 0.0, 1.0)))
ob_cube_001.location = (-1.384, -0.9899, 0.06804)
ob_cube_001.scale = (0.4289, 0.4289, 0.4289)
ob_cube_001.lineart.crease_threshold = 0.0
_m = ob_cube_001.modifiers.new('Subsurf', 'SUBSURF')
_m.uv_smooth = 'PRESERVE_CORNERS'
_m.quality = 2
_m.show_only_control_edges = False
ob_cube.location = (0.8001, -0.2062, 0.7389)
ob_cube.scale = (0.5829, 0.5829, 0.5829)
ob_cube.lock_rotations_4d = False
ob_cube.empty_display_type = 'ARROWS'
ob_cube.lineart.crease_threshold = 0.0
_m = ob_cube.modifiers.new('Mirror', 'MIRROR')
ob_lamp.location = (4.076, 1.005, 5.904)
ob_lamp.rotation_euler = (0.6503, 0.05522, 1.866)
ob_lamp.lock_rotations_4d = False
ob_lamp.empty_display_type = 'ARROWS'
ob_lamp.color = (0.0, 0.0, 0.0, 0.0)
ob_lamp.lineart.crease_threshold = 0.0
ob_camera.location = (7.481, -6.508, 5.344)
ob_camera.rotation_euler = (1.109, 0.01082, 0.8149)
ob_camera.lock_rotations_4d = False
ob_camera.empty_display_type = 'ARROWS'
ob_camera.color = (0.0, 0.0, 0.0, 0.0)
ob_camera.display_type = 'WIRE'
ob_camera.lineart.crease_threshold = 0.0

# ---- collection membership
col_collection_1.objects.link(ob_cube_002)
col_collection_1.objects.link(ob_cube_005)
col_collection_1.objects.link(ob_cube_006)
col_collection_1.objects.link(ob_cube_004)
col_collection_1.objects.link(ob_cube_003)
col_collection_1.objects.link(ob_cube_001)
col_collection_1.objects.link(ob_cube)
col_collection_1.objects.link(ob_lamp)
col_collection_1.objects.link(ob_camera)

# ---- scene / render settings (as saved in the file)
scene.camera = ob_camera
scene.frame_start = 1; scene.frame_end = 499; scene.frame_set(0)
scene.render.engine = 'BLENDER_EEVEE_NEXT'
scene.render.image_settings.color_mode = 'RGB'
scene.render.image_settings.compression = 90
scene.render.resolution_percentage = 50
scene.render.dither_intensity = 0.0
scene.render.bake_margin = 2
scene.render.bake_bias = 0.0
scene.cycles.use_denoising = False
scene.cycles.samples = 10
scene.cycles.sampling_pattern = 'TABULATED_SOBOL'
scene.cycles.light_sampling_threshold = 0.0
scene.cycles.use_adaptive_sampling = False
scene.cycles.use_light_tree = False
scene.cycles.blur_glossy = 0.0
scene.cycles.volume_bounces = 1
scene.cycles.pixel_filter_type = 'GAUSSIAN'
scene.cycles.sample_clamp_indirect = 0.0
scene.view_settings.view_transform = 'Standard'
bpy.context.view_layer.update()
